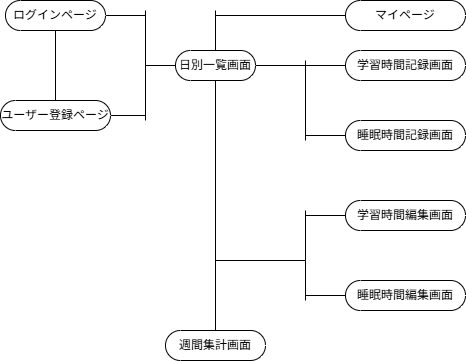

The diagram above was exported from draw.io. Its source (the exported page's mxGraphModel, read from the mxfile embedded in the PNG):
<mxGraphModel dx="596" dy="519" grid="1" gridSize="10" guides="1" tooltips="1" connect="1" arrows="1" fold="1" page="1" pageScale="1" pageWidth="827" pageHeight="1169" math="0" shadow="0">
  <root>
    <mxCell id="0" />
    <mxCell id="1" parent="0" />
    <mxCell id="10" style="edgeStyle=none;html=1;endArrow=none;endFill=0;" parent="1" source="2" edge="1">
      <mxGeometry relative="1" as="geometry">
        <mxPoint x="240" y="125" as="targetPoint" />
      </mxGeometry>
    </mxCell>
    <mxCell id="2" value="ログインページ" style="html=1;dashed=0;whiteSpace=wrap;shape=mxgraph.dfd.start" parent="1" vertex="1">
      <mxGeometry x="100" y="110" width="100" height="30" as="geometry" />
    </mxCell>
    <mxCell id="12" style="edgeStyle=none;html=1;endArrow=none;endFill=0;" parent="1" source="3" edge="1">
      <mxGeometry relative="1" as="geometry">
        <mxPoint x="240" y="225" as="targetPoint" />
      </mxGeometry>
    </mxCell>
    <mxCell id="3" value="ユーザー登録ページ" style="html=1;dashed=0;whiteSpace=wrap;shape=mxgraph.dfd.start" parent="1" vertex="1">
      <mxGeometry x="95" y="210" width="110" height="30" as="geometry" />
    </mxCell>
    <mxCell id="4" style="edgeStyle=none;html=1;entryX=0.5;entryY=0.5;entryDx=0;entryDy=-15;entryPerimeter=0;endArrow=none;endFill=0;" parent="1" source="2" target="3" edge="1">
      <mxGeometry relative="1" as="geometry" />
    </mxCell>
    <mxCell id="5" value="" style="endArrow=none;html=1;endFill=0;" parent="1" edge="1">
      <mxGeometry width="50" height="50" relative="1" as="geometry">
        <mxPoint x="240" y="230" as="sourcePoint" />
        <mxPoint x="240" y="120" as="targetPoint" />
      </mxGeometry>
    </mxCell>
    <mxCell id="13" style="edgeStyle=none;html=1;endArrow=none;endFill=0;" parent="1" source="6" edge="1">
      <mxGeometry relative="1" as="geometry">
        <mxPoint x="240" y="175" as="targetPoint" />
      </mxGeometry>
    </mxCell>
    <mxCell id="22" style="edgeStyle=none;html=1;endArrow=none;endFill=0;entryX=0.5;entryY=0.5;entryDx=0;entryDy=-15;entryPerimeter=0;" parent="1" source="6" target="31" edge="1">
      <mxGeometry relative="1" as="geometry">
        <mxPoint x="310" y="410" as="targetPoint" />
      </mxGeometry>
    </mxCell>
    <mxCell id="26" style="edgeStyle=none;html=1;endArrow=none;endFill=0;" parent="1" source="6" edge="1">
      <mxGeometry relative="1" as="geometry">
        <mxPoint x="310" y="120" as="targetPoint" />
      </mxGeometry>
    </mxCell>
    <mxCell id="6" value="日別一覧画面" style="html=1;dashed=0;whiteSpace=wrap;shape=mxgraph.dfd.start" parent="1" vertex="1">
      <mxGeometry x="270" y="160" width="80" height="30" as="geometry" />
    </mxCell>
    <mxCell id="14" value="学習時間記録画面" style="html=1;dashed=0;whiteSpace=wrap;shape=mxgraph.dfd.start" parent="1" vertex="1">
      <mxGeometry x="440" y="160" width="120" height="30" as="geometry" />
    </mxCell>
    <mxCell id="18" style="edgeStyle=none;html=1;endArrow=none;endFill=0;" parent="1" source="15" edge="1">
      <mxGeometry relative="1" as="geometry">
        <mxPoint x="400" y="245" as="targetPoint" />
      </mxGeometry>
    </mxCell>
    <mxCell id="15" value="睡眠時間記録画面" style="html=1;dashed=0;whiteSpace=wrap;shape=mxgraph.dfd.start" parent="1" vertex="1">
      <mxGeometry x="440" y="230" width="120" height="30" as="geometry" />
    </mxCell>
    <mxCell id="16" style="edgeStyle=none;html=1;entryX=0;entryY=0.5;entryDx=0;entryDy=0;entryPerimeter=0;endArrow=none;endFill=0;" parent="1" source="6" target="14" edge="1">
      <mxGeometry relative="1" as="geometry" />
    </mxCell>
    <mxCell id="17" value="" style="endArrow=none;html=1;endFill=0;" parent="1" edge="1">
      <mxGeometry width="50" height="50" relative="1" as="geometry">
        <mxPoint x="400" y="170" as="sourcePoint" />
        <mxPoint x="400" y="250" as="targetPoint" />
      </mxGeometry>
    </mxCell>
    <mxCell id="23" style="edgeStyle=none;html=1;endArrow=none;endFill=0;" parent="1" source="19" edge="1">
      <mxGeometry relative="1" as="geometry">
        <mxPoint x="400" y="325" as="targetPoint" />
      </mxGeometry>
    </mxCell>
    <mxCell id="19" value="学習時間編集画面" style="html=1;dashed=0;whiteSpace=wrap;shape=mxgraph.dfd.start" parent="1" vertex="1">
      <mxGeometry x="440" y="310" width="120" height="30" as="geometry" />
    </mxCell>
    <mxCell id="24" style="edgeStyle=none;html=1;endArrow=none;endFill=0;" parent="1" source="20" edge="1">
      <mxGeometry relative="1" as="geometry">
        <mxPoint x="400" y="405" as="targetPoint" />
      </mxGeometry>
    </mxCell>
    <mxCell id="20" value="睡眠時間編集画面" style="html=1;dashed=0;whiteSpace=wrap;shape=mxgraph.dfd.start" parent="1" vertex="1">
      <mxGeometry x="440" y="390" width="120" height="30" as="geometry" />
    </mxCell>
    <mxCell id="27" style="edgeStyle=none;html=1;endArrow=none;endFill=0;" parent="1" source="25" edge="1">
      <mxGeometry relative="1" as="geometry">
        <mxPoint x="310" y="125" as="targetPoint" />
      </mxGeometry>
    </mxCell>
    <mxCell id="25" value="マイページ" style="html=1;dashed=0;whiteSpace=wrap;shape=mxgraph.dfd.start" parent="1" vertex="1">
      <mxGeometry x="440" y="110" width="120" height="30" as="geometry" />
    </mxCell>
    <mxCell id="28" value="" style="endArrow=none;html=1;endFill=0;" parent="1" edge="1">
      <mxGeometry width="50" height="50" relative="1" as="geometry">
        <mxPoint x="310" y="370" as="sourcePoint" />
        <mxPoint x="400" y="370" as="targetPoint" />
      </mxGeometry>
    </mxCell>
    <mxCell id="29" value="" style="endArrow=none;html=1;endFill=0;" parent="1" edge="1">
      <mxGeometry width="50" height="50" relative="1" as="geometry">
        <mxPoint x="400" y="370" as="sourcePoint" />
        <mxPoint x="400" y="320" as="targetPoint" />
      </mxGeometry>
    </mxCell>
    <mxCell id="30" value="" style="endArrow=none;html=1;endFill=0;" parent="1" edge="1">
      <mxGeometry width="50" height="50" relative="1" as="geometry">
        <mxPoint x="400" y="370" as="sourcePoint" />
        <mxPoint x="400" y="410" as="targetPoint" />
      </mxGeometry>
    </mxCell>
    <mxCell id="31" value="週間集計画面" style="html=1;dashed=0;whiteSpace=wrap;shape=mxgraph.dfd.start" parent="1" vertex="1">
      <mxGeometry x="260" y="440" width="100" height="30" as="geometry" />
    </mxCell>
  </root>
</mxGraphModel>